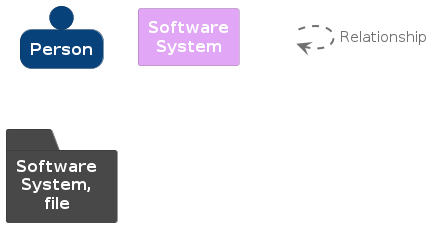

The diagram above was rendered by PlantUML. Its source (embedded in the PNG):
@startuml
set separator none

skinparam {
  shadowing false
  arrowFontSize 15
  defaultTextAlignment center
  wrapWidth 100
  maxMessageSize 100
}
hide stereotype

skinparam rectangle<<_transparent>> {
  BorderColor transparent
  BackgroundColor transparent
  FontColor transparent
}

skinparam person<<1>> {
  BackgroundColor #08427b
  FontColor #ffffff
  BorderColor #052e56
}
person "==Person" <<1>>

skinparam rectangle<<2>> {
  BackgroundColor #e1a6f5
  FontColor #ffffff
  BorderColor #9d74ab
}
rectangle "==Software System" <<2>>

skinparam folder<<3>> {
  BackgroundColor #484848
  FontColor #ffffff
  BorderColor #323232
}
folder "==Software System, file" <<3>>

rectangle "." <<_transparent>> as 4
4 .[#707070,thickness=2].> 4 : "<color:#707070>Relationship"


@enduml